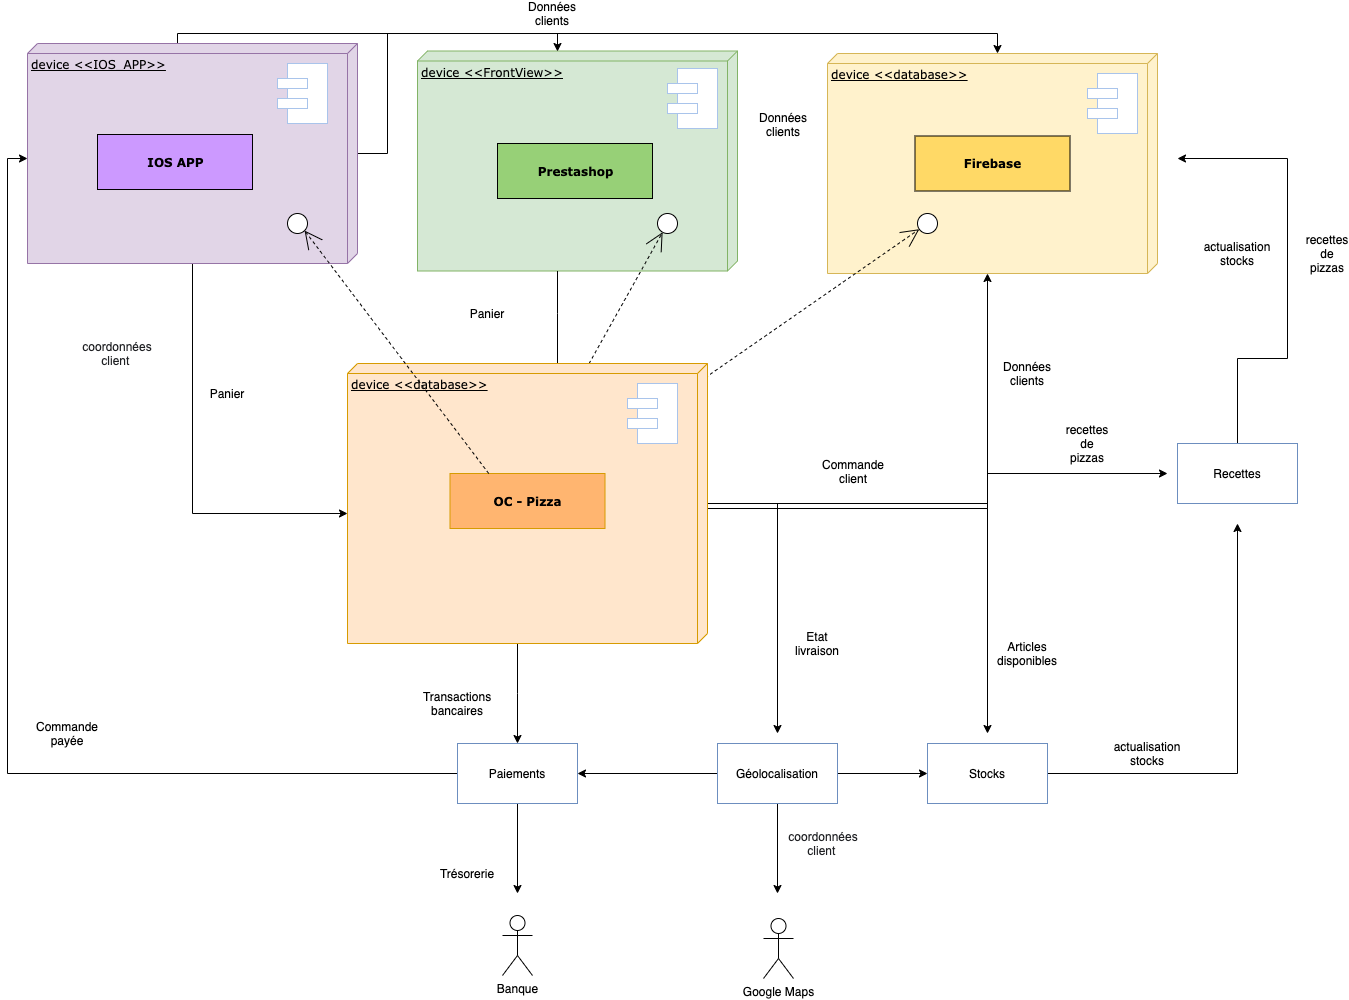

The diagram above was exported from draw.io. Its source (the exported page's mxGraphModel, read from the mxfile embedded in the PNG):
<mxGraphModel dx="1980" dy="1160" grid="1" gridSize="10" guides="1" tooltips="1" connect="1" arrows="1" fold="1" page="0" pageScale="1" pageWidth="1100" pageHeight="850" background="#ffffff" math="0" shadow="0">
  <root>
    <mxCell id="0" />
    <mxCell id="1" parent="0" />
    <mxCell id="39150e848f15840c-1" value="device &amp;lt;&amp;lt;FrontView&amp;gt;&amp;gt;" style="verticalAlign=top;align=left;spacingTop=8;spacingLeft=2;spacingRight=12;shape=cube;size=10;direction=south;fontStyle=4;html=1;rounded=0;shadow=0;comic=0;labelBackgroundColor=none;strokeWidth=1;fontFamily=Verdana;fontSize=12;fillColor=#d5e8d4;strokeColor=#82b366;" parent="1" vertex="1">
      <mxGeometry x="120" y="67.5" width="320" height="220" as="geometry" />
    </mxCell>
    <mxCell id="39150e848f15840c-2" value="device &amp;lt;&amp;lt;database&amp;gt;&amp;gt;" style="verticalAlign=top;align=left;spacingTop=8;spacingLeft=2;spacingRight=12;shape=cube;size=10;direction=south;fontStyle=4;html=1;rounded=0;shadow=0;comic=0;labelBackgroundColor=none;strokeWidth=1;fontFamily=Verdana;fontSize=12;fillColor=#fff2cc;strokeColor=#d6b656;" parent="1" vertex="1">
      <mxGeometry x="530" y="70" width="330" height="220" as="geometry" />
    </mxCell>
    <mxCell id="z0-XtjAGCGfput8_keP0-16" style="edgeStyle=orthogonalEdgeStyle;rounded=0;orthogonalLoop=1;jettySize=auto;html=1;entryX=0.5;entryY=0;entryDx=0;entryDy=0;" edge="1" parent="1" source="39150e848f15840c-3" target="z0-XtjAGCGfput8_keP0-23">
      <mxGeometry relative="1" as="geometry">
        <mxPoint x="260" y="750" as="targetPoint" />
        <Array as="points">
          <mxPoint x="220" y="710" />
          <mxPoint x="220" y="710" />
        </Array>
      </mxGeometry>
    </mxCell>
    <mxCell id="z0-XtjAGCGfput8_keP0-17" style="edgeStyle=orthogonalEdgeStyle;rounded=0;orthogonalLoop=1;jettySize=auto;html=1;entryX=0;entryY=0;entryDx=0;entryDy=60;entryPerimeter=0;" edge="1" parent="1" source="39150e848f15840c-3">
      <mxGeometry relative="1" as="geometry">
        <mxPoint x="480" y="750" as="targetPoint" />
      </mxGeometry>
    </mxCell>
    <mxCell id="z0-XtjAGCGfput8_keP0-18" style="edgeStyle=orthogonalEdgeStyle;rounded=0;orthogonalLoop=1;jettySize=auto;html=1;" edge="1" parent="1" source="39150e848f15840c-3">
      <mxGeometry relative="1" as="geometry">
        <mxPoint x="690" y="750" as="targetPoint" />
        <Array as="points">
          <mxPoint x="690" y="525" />
          <mxPoint x="690" y="750" />
        </Array>
      </mxGeometry>
    </mxCell>
    <mxCell id="z0-XtjAGCGfput8_keP0-37" style="edgeStyle=orthogonalEdgeStyle;rounded=0;orthogonalLoop=1;jettySize=auto;html=1;" edge="1" parent="1" source="39150e848f15840c-3">
      <mxGeometry relative="1" as="geometry">
        <mxPoint x="870" y="490" as="targetPoint" />
        <Array as="points">
          <mxPoint x="690" y="525" />
          <mxPoint x="690" y="490" />
        </Array>
      </mxGeometry>
    </mxCell>
    <mxCell id="39150e848f15840c-6" value="" style="ellipse;whiteSpace=wrap;html=1;rounded=0;shadow=0;comic=0;labelBackgroundColor=none;strokeWidth=1;fontFamily=Verdana;fontSize=12;align=center;" parent="1" vertex="1">
      <mxGeometry x="360" y="230" width="20" height="20" as="geometry" />
    </mxCell>
    <mxCell id="39150e848f15840c-9" value="" style="ellipse;whiteSpace=wrap;html=1;rounded=0;shadow=0;comic=0;labelBackgroundColor=none;strokeWidth=1;fontFamily=Verdana;fontSize=12;align=center;" parent="1" vertex="1">
      <mxGeometry x="620" y="230" width="20" height="20" as="geometry" />
    </mxCell>
    <mxCell id="39150e848f15840c-11" style="edgeStyle=none;rounded=0;html=1;dashed=1;labelBackgroundColor=none;startArrow=none;startFill=0;startSize=8;endArrow=open;endFill=0;endSize=16;fontFamily=Verdana;fontSize=12;exitX=0.5;exitY=0;exitDx=0;exitDy=0;" parent="1" source="z0-XtjAGCGfput8_keP0-11" target="39150e848f15840c-6" edge="1">
      <mxGeometry relative="1" as="geometry">
        <mxPoint x="484.39874977674936" y="460" as="sourcePoint" />
      </mxGeometry>
    </mxCell>
    <mxCell id="39150e848f15840c-12" style="edgeStyle=none;rounded=0;html=1;dashed=1;labelBackgroundColor=none;startArrow=none;startFill=0;startSize=8;endArrow=open;endFill=0;endSize=16;fontFamily=Verdana;fontSize=12;" parent="1" source="z0-XtjAGCGfput8_keP0-11" target="39150e848f15840c-9" edge="1">
      <mxGeometry relative="1" as="geometry" />
    </mxCell>
    <mxCell id="39150e848f15840c-14" style="edgeStyle=elbowEdgeStyle;rounded=0;html=1;labelBackgroundColor=none;startArrow=none;startFill=0;startSize=8;endArrow=none;endFill=0;endSize=16;fontFamily=Verdana;fontSize=12;" parent="1" source="39150e848f15840c-6" edge="1">
      <mxGeometry relative="1" as="geometry">
        <mxPoint x="369.58823529411757" y="230" as="targetPoint" />
      </mxGeometry>
    </mxCell>
    <mxCell id="39150e848f15840c-18" style="edgeStyle=orthogonalEdgeStyle;rounded=0;html=1;labelBackgroundColor=none;startArrow=none;startFill=0;startSize=8;endArrow=none;endFill=0;endSize=16;fontFamily=Verdana;fontSize=12;" parent="1" source="39150e848f15840c-3" target="39150e848f15840c-1" edge="1">
      <mxGeometry relative="1" as="geometry">
        <Array as="points">
          <mxPoint x="260" y="330" />
          <mxPoint x="260" y="330" />
        </Array>
      </mxGeometry>
    </mxCell>
    <mxCell id="39150e848f15840c-4" value="&lt;b&gt;Prestashop&lt;/b&gt;" style="html=1;rounded=0;shadow=0;comic=0;labelBackgroundColor=none;strokeWidth=1;fontFamily=Verdana;fontSize=12;align=center;fillColor=#97D077;" parent="1" vertex="1">
      <mxGeometry x="200" y="160" width="155" height="55" as="geometry" />
    </mxCell>
    <mxCell id="z0-XtjAGCGfput8_keP0-33" style="edgeStyle=orthogonalEdgeStyle;rounded=0;orthogonalLoop=1;jettySize=auto;html=1;" edge="1" parent="1" source="z0-XtjAGCGfput8_keP0-21">
      <mxGeometry relative="1" as="geometry">
        <mxPoint x="480" y="910" as="targetPoint" />
      </mxGeometry>
    </mxCell>
    <mxCell id="z0-XtjAGCGfput8_keP0-94" style="edgeStyle=orthogonalEdgeStyle;rounded=0;orthogonalLoop=1;jettySize=auto;html=1;entryX=1;entryY=0.5;entryDx=0;entryDy=0;" edge="1" parent="1" source="z0-XtjAGCGfput8_keP0-21" target="z0-XtjAGCGfput8_keP0-23">
      <mxGeometry relative="1" as="geometry" />
    </mxCell>
    <mxCell id="z0-XtjAGCGfput8_keP0-95" style="edgeStyle=orthogonalEdgeStyle;rounded=0;orthogonalLoop=1;jettySize=auto;html=1;entryX=0;entryY=0.5;entryDx=0;entryDy=0;" edge="1" parent="1" source="z0-XtjAGCGfput8_keP0-21" target="z0-XtjAGCGfput8_keP0-22">
      <mxGeometry relative="1" as="geometry" />
    </mxCell>
    <mxCell id="z0-XtjAGCGfput8_keP0-21" value="Géolocalisation" style="rounded=0;whiteSpace=wrap;html=1;strokeColor=#6c8ebf;" vertex="1" parent="1">
      <mxGeometry x="420" y="760" width="120" height="60" as="geometry" />
    </mxCell>
    <mxCell id="z0-XtjAGCGfput8_keP0-40" style="edgeStyle=orthogonalEdgeStyle;rounded=0;orthogonalLoop=1;jettySize=auto;html=1;" edge="1" parent="1" source="z0-XtjAGCGfput8_keP0-22">
      <mxGeometry relative="1" as="geometry">
        <mxPoint x="940" y="540" as="targetPoint" />
      </mxGeometry>
    </mxCell>
    <mxCell id="z0-XtjAGCGfput8_keP0-22" value="Stocks" style="rounded=0;whiteSpace=wrap;html=1;strokeColor=#6c8ebf;" vertex="1" parent="1">
      <mxGeometry x="630" y="760" width="120" height="60" as="geometry" />
    </mxCell>
    <mxCell id="z0-XtjAGCGfput8_keP0-32" style="edgeStyle=orthogonalEdgeStyle;rounded=0;orthogonalLoop=1;jettySize=auto;html=1;" edge="1" parent="1" source="z0-XtjAGCGfput8_keP0-23">
      <mxGeometry relative="1" as="geometry">
        <mxPoint x="220" y="910" as="targetPoint" />
      </mxGeometry>
    </mxCell>
    <mxCell id="z0-XtjAGCGfput8_keP0-93" style="edgeStyle=orthogonalEdgeStyle;rounded=0;orthogonalLoop=1;jettySize=auto;html=1;entryX=0;entryY=0;entryDx=115;entryDy=330;entryPerimeter=0;" edge="1" parent="1" source="z0-XtjAGCGfput8_keP0-23" target="z0-XtjAGCGfput8_keP0-66">
      <mxGeometry relative="1" as="geometry" />
    </mxCell>
    <mxCell id="z0-XtjAGCGfput8_keP0-23" value="Paiements" style="rounded=0;whiteSpace=wrap;html=1;strokeColor=#6c8ebf;" vertex="1" parent="1">
      <mxGeometry x="160" y="760" width="120" height="60" as="geometry" />
    </mxCell>
    <mxCell id="z0-XtjAGCGfput8_keP0-29" value="Banque" style="shape=umlActor;verticalLabelPosition=bottom;verticalAlign=top;html=1;outlineConnect=0;fillColor=#ffffff;" vertex="1" parent="1">
      <mxGeometry x="205" y="932" width="30" height="60" as="geometry" />
    </mxCell>
    <mxCell id="z0-XtjAGCGfput8_keP0-35" value="Google Maps" style="shape=umlActor;verticalLabelPosition=bottom;verticalAlign=top;html=1;outlineConnect=0;fillColor=#ffffff;" vertex="1" parent="1">
      <mxGeometry x="466" y="935" width="30" height="60" as="geometry" />
    </mxCell>
    <mxCell id="z0-XtjAGCGfput8_keP0-38" style="edgeStyle=orthogonalEdgeStyle;rounded=0;orthogonalLoop=1;jettySize=auto;html=1;" edge="1" parent="1" source="z0-XtjAGCGfput8_keP0-36">
      <mxGeometry relative="1" as="geometry">
        <mxPoint x="880" y="175" as="targetPoint" />
        <Array as="points">
          <mxPoint x="940" y="375" />
          <mxPoint x="990" y="375" />
          <mxPoint x="990" y="175" />
        </Array>
      </mxGeometry>
    </mxCell>
    <mxCell id="z0-XtjAGCGfput8_keP0-36" value="Recettes" style="rounded=0;whiteSpace=wrap;html=1;strokeColor=#6c8ebf;" vertex="1" parent="1">
      <mxGeometry x="880" y="460" width="120" height="60" as="geometry" />
    </mxCell>
    <mxCell id="z0-XtjAGCGfput8_keP0-41" value="" style="group" vertex="1" connectable="0" parent="1">
      <mxGeometry x="370" y="85" width="50" height="60" as="geometry" />
    </mxCell>
    <mxCell id="z0-XtjAGCGfput8_keP0-26" style="edgeStyle=orthogonalEdgeStyle;rounded=0;orthogonalLoop=1;jettySize=auto;html=1;exitX=0.5;exitY=1;exitDx=0;exitDy=0;" edge="1" parent="z0-XtjAGCGfput8_keP0-41" source="z0-XtjAGCGfput8_keP0-24" target="z0-XtjAGCGfput8_keP0-24">
      <mxGeometry relative="1" as="geometry" />
    </mxCell>
    <mxCell id="z0-XtjAGCGfput8_keP0-25" value="" style="rounded=0;whiteSpace=wrap;html=1;strokeColor=#A9C4EB;fillColor=#ffffff;" vertex="1" parent="z0-XtjAGCGfput8_keP0-41">
      <mxGeometry x="10" width="40" height="60" as="geometry" />
    </mxCell>
    <mxCell id="z0-XtjAGCGfput8_keP0-27" value="" style="rounded=0;whiteSpace=wrap;html=1;strokeColor=#A9C4EB;fillColor=#ffffff;" vertex="1" parent="z0-XtjAGCGfput8_keP0-41">
      <mxGeometry y="15" width="30" height="10" as="geometry" />
    </mxCell>
    <mxCell id="z0-XtjAGCGfput8_keP0-24" value="" style="rounded=0;whiteSpace=wrap;html=1;strokeColor=#A9C4EB;fillColor=#ffffff;" vertex="1" parent="z0-XtjAGCGfput8_keP0-41">
      <mxGeometry y="35" width="30" height="10" as="geometry" />
    </mxCell>
    <mxCell id="z0-XtjAGCGfput8_keP0-42" value="" style="group" vertex="1" connectable="0" parent="1">
      <mxGeometry x="790" y="90" width="50" height="60" as="geometry" />
    </mxCell>
    <mxCell id="z0-XtjAGCGfput8_keP0-43" style="edgeStyle=orthogonalEdgeStyle;rounded=0;orthogonalLoop=1;jettySize=auto;html=1;exitX=0.5;exitY=1;exitDx=0;exitDy=0;" edge="1" parent="z0-XtjAGCGfput8_keP0-42" source="z0-XtjAGCGfput8_keP0-46" target="z0-XtjAGCGfput8_keP0-46">
      <mxGeometry relative="1" as="geometry" />
    </mxCell>
    <mxCell id="z0-XtjAGCGfput8_keP0-44" value="" style="rounded=0;whiteSpace=wrap;html=1;strokeColor=#A9C4EB;fillColor=#ffffff;" vertex="1" parent="z0-XtjAGCGfput8_keP0-42">
      <mxGeometry x="10" width="40" height="60" as="geometry" />
    </mxCell>
    <mxCell id="z0-XtjAGCGfput8_keP0-45" value="" style="rounded=0;whiteSpace=wrap;html=1;strokeColor=#A9C4EB;fillColor=#ffffff;" vertex="1" parent="z0-XtjAGCGfput8_keP0-42">
      <mxGeometry y="15" width="30" height="10" as="geometry" />
    </mxCell>
    <mxCell id="z0-XtjAGCGfput8_keP0-46" value="" style="rounded=0;whiteSpace=wrap;html=1;strokeColor=#A9C4EB;fillColor=#ffffff;" vertex="1" parent="z0-XtjAGCGfput8_keP0-42">
      <mxGeometry y="35" width="30" height="10" as="geometry" />
    </mxCell>
    <mxCell id="z0-XtjAGCGfput8_keP0-54" value="Transactions bancaires" style="text;html=1;strokeColor=none;fillColor=none;align=center;verticalAlign=middle;whiteSpace=wrap;rounded=0;" vertex="1" parent="1">
      <mxGeometry x="140" y="710" width="40" height="20" as="geometry" />
    </mxCell>
    <mxCell id="z0-XtjAGCGfput8_keP0-56" value="Données clients" style="text;html=1;strokeColor=none;fillColor=none;align=center;verticalAlign=middle;whiteSpace=wrap;rounded=0;" vertex="1" parent="1">
      <mxGeometry x="466" y="131" width="40" height="20" as="geometry" />
    </mxCell>
    <mxCell id="z0-XtjAGCGfput8_keP0-57" value="actualisation stocks" style="text;html=1;strokeColor=none;fillColor=none;align=center;verticalAlign=middle;whiteSpace=wrap;rounded=0;" vertex="1" parent="1">
      <mxGeometry x="830" y="760" width="40" height="20" as="geometry" />
    </mxCell>
    <mxCell id="z0-XtjAGCGfput8_keP0-58" value="&lt;font style=&quot;font-size: 12px&quot;&gt;&lt;span style=&quot;color: rgb(32 , 33 , 36) ; font-family: &amp;#34;arial&amp;#34; , sans-serif ; text-align: left&quot;&gt;coordonnées client&lt;/span&gt;&lt;span style=&quot;color: rgb(32 , 33 , 36) ; font-family: &amp;#34;arial&amp;#34; , sans-serif ; text-align: left&quot;&gt;&amp;nbsp;&lt;/span&gt;&lt;/font&gt;" style="text;html=1;strokeColor=none;fillColor=none;align=center;verticalAlign=middle;whiteSpace=wrap;rounded=0;" vertex="1" parent="1">
      <mxGeometry x="506" y="850" width="40" height="20" as="geometry" />
    </mxCell>
    <mxCell id="z0-XtjAGCGfput8_keP0-59" value="recettes de pizzas" style="text;html=1;strokeColor=none;fillColor=none;align=center;verticalAlign=middle;whiteSpace=wrap;rounded=0;" vertex="1" parent="1">
      <mxGeometry x="770" y="450" width="40" height="20" as="geometry" />
    </mxCell>
    <mxCell id="z0-XtjAGCGfput8_keP0-60" value="actualisation stocks" style="text;html=1;strokeColor=none;fillColor=none;align=center;verticalAlign=middle;whiteSpace=wrap;rounded=0;" vertex="1" parent="1">
      <mxGeometry x="920" y="260" width="40" height="20" as="geometry" />
    </mxCell>
    <mxCell id="z0-XtjAGCGfput8_keP0-61" value="recettes de pizzas" style="text;html=1;strokeColor=none;fillColor=none;align=center;verticalAlign=middle;whiteSpace=wrap;rounded=0;" vertex="1" parent="1">
      <mxGeometry x="1010" y="260" width="40" height="20" as="geometry" />
    </mxCell>
    <mxCell id="z0-XtjAGCGfput8_keP0-62" value="Données clients" style="text;html=1;strokeColor=none;fillColor=none;align=center;verticalAlign=middle;whiteSpace=wrap;rounded=0;" vertex="1" parent="1">
      <mxGeometry x="710" y="380" width="40" height="20" as="geometry" />
    </mxCell>
    <mxCell id="z0-XtjAGCGfput8_keP0-63" value="Etat livraison" style="text;html=1;strokeColor=none;fillColor=none;align=center;verticalAlign=middle;whiteSpace=wrap;rounded=0;" vertex="1" parent="1">
      <mxGeometry x="500" y="650" width="40" height="20" as="geometry" />
    </mxCell>
    <mxCell id="z0-XtjAGCGfput8_keP0-64" value="Articles disponibles" style="text;html=1;strokeColor=none;fillColor=none;align=center;verticalAlign=middle;whiteSpace=wrap;rounded=0;" vertex="1" parent="1">
      <mxGeometry x="710" y="660" width="40" height="20" as="geometry" />
    </mxCell>
    <mxCell id="z0-XtjAGCGfput8_keP0-76" style="edgeStyle=orthogonalEdgeStyle;rounded=0;orthogonalLoop=1;jettySize=auto;html=1;entryX=0;entryY=0;entryDx=0;entryDy=160;entryPerimeter=0;" edge="1" parent="1" source="z0-XtjAGCGfput8_keP0-66" target="39150e848f15840c-2">
      <mxGeometry relative="1" as="geometry">
        <Array as="points">
          <mxPoint x="-120" y="50" />
          <mxPoint x="700" y="50" />
        </Array>
      </mxGeometry>
    </mxCell>
    <mxCell id="z0-XtjAGCGfput8_keP0-82" style="edgeStyle=orthogonalEdgeStyle;rounded=0;orthogonalLoop=1;jettySize=auto;html=1;entryX=0;entryY=0;entryDx=150;entryDy=360;entryPerimeter=0;" edge="1" parent="1" source="z0-XtjAGCGfput8_keP0-66" target="39150e848f15840c-3">
      <mxGeometry relative="1" as="geometry" />
    </mxCell>
    <mxCell id="z0-XtjAGCGfput8_keP0-85" style="edgeStyle=orthogonalEdgeStyle;rounded=0;orthogonalLoop=1;jettySize=auto;html=1;" edge="1" parent="1" source="z0-XtjAGCGfput8_keP0-66">
      <mxGeometry relative="1" as="geometry">
        <mxPoint x="260" y="68" as="targetPoint" />
        <Array as="points">
          <mxPoint x="90" y="170" />
          <mxPoint x="90" y="50" />
          <mxPoint x="260" y="50" />
          <mxPoint x="260" y="68" />
        </Array>
      </mxGeometry>
    </mxCell>
    <mxCell id="z0-XtjAGCGfput8_keP0-66" value="device &amp;lt;&amp;lt;IOS_APP&amp;gt;&amp;gt;" style="verticalAlign=top;align=left;spacingTop=8;spacingLeft=2;spacingRight=12;shape=cube;size=10;direction=south;fontStyle=4;html=1;rounded=0;shadow=0;comic=0;labelBackgroundColor=none;strokeWidth=1;fontFamily=Verdana;fontSize=12;fillColor=#e1d5e7;strokeColor=#9673a6;" vertex="1" parent="1">
      <mxGeometry x="-270" y="60" width="330" height="220" as="geometry" />
    </mxCell>
    <mxCell id="z0-XtjAGCGfput8_keP0-88" style="edgeStyle=orthogonalEdgeStyle;rounded=0;orthogonalLoop=1;jettySize=auto;html=1;entryX=0;entryY=0;entryDx=220;entryDy=170;entryPerimeter=0;" edge="1" parent="1" source="39150e848f15840c-3" target="39150e848f15840c-2">
      <mxGeometry relative="1" as="geometry">
        <mxPoint x="510" y="525" as="targetPoint" />
      </mxGeometry>
    </mxCell>
    <mxCell id="39150e848f15840c-3" value="device &amp;lt;&amp;lt;database&amp;gt;&amp;gt;" style="verticalAlign=top;align=left;spacingTop=8;spacingLeft=2;spacingRight=12;shape=cube;size=10;direction=south;fontStyle=4;html=1;rounded=0;shadow=0;comic=0;labelBackgroundColor=none;strokeWidth=1;fontFamily=Verdana;fontSize=12;fillColor=#ffe6cc;strokeColor=#d79b00;" parent="1" vertex="1">
      <mxGeometry x="50" y="380" width="360" height="280" as="geometry" />
    </mxCell>
    <mxCell id="z0-XtjAGCGfput8_keP0-11" value="&lt;b&gt;OC - Pizza&lt;/b&gt;" style="html=1;rounded=0;shadow=0;comic=0;labelBackgroundColor=none;strokeWidth=1;fontFamily=Verdana;fontSize=12;align=center;strokeColor=#d79b00;fillColor=#FFB570;" vertex="1" parent="1">
      <mxGeometry x="152.5" y="490" width="155" height="55" as="geometry" />
    </mxCell>
    <mxCell id="z0-XtjAGCGfput8_keP0-47" value="" style="group" vertex="1" connectable="0" parent="1">
      <mxGeometry x="330" y="400" width="50" height="60" as="geometry" />
    </mxCell>
    <mxCell id="z0-XtjAGCGfput8_keP0-48" style="edgeStyle=orthogonalEdgeStyle;rounded=0;orthogonalLoop=1;jettySize=auto;html=1;exitX=0.5;exitY=1;exitDx=0;exitDy=0;" edge="1" parent="z0-XtjAGCGfput8_keP0-47" source="z0-XtjAGCGfput8_keP0-51" target="z0-XtjAGCGfput8_keP0-51">
      <mxGeometry relative="1" as="geometry" />
    </mxCell>
    <mxCell id="z0-XtjAGCGfput8_keP0-49" value="" style="rounded=0;whiteSpace=wrap;html=1;strokeColor=#A9C4EB;fillColor=#ffffff;" vertex="1" parent="z0-XtjAGCGfput8_keP0-47">
      <mxGeometry x="10" width="40" height="60" as="geometry" />
    </mxCell>
    <mxCell id="z0-XtjAGCGfput8_keP0-50" value="" style="rounded=0;whiteSpace=wrap;html=1;strokeColor=#A9C4EB;fillColor=#ffffff;" vertex="1" parent="z0-XtjAGCGfput8_keP0-47">
      <mxGeometry y="15" width="30" height="10" as="geometry" />
    </mxCell>
    <mxCell id="z0-XtjAGCGfput8_keP0-51" value="" style="rounded=0;whiteSpace=wrap;html=1;strokeColor=#A9C4EB;fillColor=#ffffff;" vertex="1" parent="z0-XtjAGCGfput8_keP0-47">
      <mxGeometry y="35" width="30" height="10" as="geometry" />
    </mxCell>
    <mxCell id="z0-XtjAGCGfput8_keP0-71" value="" style="ellipse;whiteSpace=wrap;html=1;rounded=0;shadow=0;comic=0;labelBackgroundColor=none;strokeWidth=1;fontFamily=Verdana;fontSize=12;align=center;" vertex="1" parent="1">
      <mxGeometry x="-10" y="230" width="20" height="20" as="geometry" />
    </mxCell>
    <mxCell id="z0-XtjAGCGfput8_keP0-72" style="edgeStyle=none;rounded=0;html=1;dashed=1;labelBackgroundColor=none;startArrow=none;startFill=0;startSize=8;endArrow=open;endFill=0;endSize=16;fontFamily=Verdana;fontSize=12;entryX=1;entryY=1;entryDx=0;entryDy=0;exitX=0.25;exitY=0;exitDx=0;exitDy=0;" edge="1" parent="1" source="z0-XtjAGCGfput8_keP0-11" target="z0-XtjAGCGfput8_keP0-71">
      <mxGeometry relative="1" as="geometry">
        <mxPoint x="311.2222536705267" y="390" as="sourcePoint" />
        <mxPoint x="375.5820432739856" y="258.9711570252739" as="targetPoint" />
      </mxGeometry>
    </mxCell>
    <mxCell id="z0-XtjAGCGfput8_keP0-73" value="&lt;b&gt;IOS APP&lt;/b&gt;" style="html=1;rounded=0;shadow=0;comic=0;labelBackgroundColor=none;strokeWidth=1;fontFamily=Verdana;fontSize=12;align=center;fillColor=#CC99FF;" vertex="1" parent="1">
      <mxGeometry x="-200" y="151" width="155" height="55" as="geometry" />
    </mxCell>
    <mxCell id="z0-XtjAGCGfput8_keP0-74" value="&lt;b&gt;Firebase&lt;/b&gt;" style="html=1;rounded=0;shadow=0;comic=0;labelBackgroundColor=none;strokeWidth=1;fontFamily=Verdana;fontSize=12;align=center;fillColor=#FFD966;" vertex="1" parent="1">
      <mxGeometry x="617.5" y="152.5" width="155" height="55" as="geometry" />
    </mxCell>
    <mxCell id="z0-XtjAGCGfput8_keP0-77" value="Données clients" style="text;html=1;strokeColor=none;fillColor=none;align=center;verticalAlign=middle;whiteSpace=wrap;rounded=0;" vertex="1" parent="1">
      <mxGeometry x="235" y="20" width="40" height="20" as="geometry" />
    </mxCell>
    <mxCell id="z0-XtjAGCGfput8_keP0-78" value="Panier" style="text;html=1;strokeColor=none;fillColor=none;align=center;verticalAlign=middle;whiteSpace=wrap;rounded=0;" vertex="1" parent="1">
      <mxGeometry x="170" y="320" width="40" height="20" as="geometry" />
    </mxCell>
    <mxCell id="z0-XtjAGCGfput8_keP0-80" value="Trésorerie" style="text;html=1;strokeColor=none;fillColor=none;align=center;verticalAlign=middle;whiteSpace=wrap;rounded=0;" vertex="1" parent="1">
      <mxGeometry x="150" y="880" width="40" height="20" as="geometry" />
    </mxCell>
    <mxCell id="z0-XtjAGCGfput8_keP0-86" value="Panier" style="text;html=1;strokeColor=none;fillColor=none;align=center;verticalAlign=middle;whiteSpace=wrap;rounded=0;" vertex="1" parent="1">
      <mxGeometry x="-90" y="400" width="40" height="20" as="geometry" />
    </mxCell>
    <mxCell id="z0-XtjAGCGfput8_keP0-87" value="&lt;font style=&quot;font-size: 12px&quot;&gt;&lt;span style=&quot;color: rgb(32 , 33 , 36) ; font-family: &amp;#34;arial&amp;#34; , sans-serif ; text-align: left&quot;&gt;coordonnées client&lt;/span&gt;&lt;span style=&quot;color: rgb(32 , 33 , 36) ; font-family: &amp;#34;arial&amp;#34; , sans-serif ; text-align: left&quot;&gt;&amp;nbsp;&lt;/span&gt;&lt;/font&gt;" style="text;html=1;strokeColor=none;fillColor=none;align=center;verticalAlign=middle;whiteSpace=wrap;rounded=0;" vertex="1" parent="1">
      <mxGeometry x="-200" y="360" width="40" height="20" as="geometry" />
    </mxCell>
    <mxCell id="z0-XtjAGCGfput8_keP0-89" value="Commande client" style="text;html=1;strokeColor=none;fillColor=none;align=center;verticalAlign=middle;whiteSpace=wrap;rounded=0;" vertex="1" parent="1">
      <mxGeometry x="536" y="478" width="40" height="20" as="geometry" />
    </mxCell>
    <mxCell id="z0-XtjAGCGfput8_keP0-96" value="Commande payée" style="text;html=1;strokeColor=none;fillColor=none;align=center;verticalAlign=middle;whiteSpace=wrap;rounded=0;" vertex="1" parent="1">
      <mxGeometry x="-250" y="740" width="40" height="20" as="geometry" />
    </mxCell>
    <mxCell id="z0-XtjAGCGfput8_keP0-97" value="" style="group" vertex="1" connectable="0" parent="1">
      <mxGeometry x="-20" y="80" width="50" height="60" as="geometry" />
    </mxCell>
    <mxCell id="z0-XtjAGCGfput8_keP0-98" style="edgeStyle=orthogonalEdgeStyle;rounded=0;orthogonalLoop=1;jettySize=auto;html=1;exitX=0.5;exitY=1;exitDx=0;exitDy=0;" edge="1" parent="z0-XtjAGCGfput8_keP0-97" source="z0-XtjAGCGfput8_keP0-101" target="z0-XtjAGCGfput8_keP0-101">
      <mxGeometry relative="1" as="geometry" />
    </mxCell>
    <mxCell id="z0-XtjAGCGfput8_keP0-99" value="" style="rounded=0;whiteSpace=wrap;html=1;strokeColor=#A9C4EB;fillColor=#ffffff;" vertex="1" parent="z0-XtjAGCGfput8_keP0-97">
      <mxGeometry x="10" width="40" height="60" as="geometry" />
    </mxCell>
    <mxCell id="z0-XtjAGCGfput8_keP0-100" value="" style="rounded=0;whiteSpace=wrap;html=1;strokeColor=#A9C4EB;fillColor=#ffffff;" vertex="1" parent="z0-XtjAGCGfput8_keP0-97">
      <mxGeometry y="15" width="30" height="10" as="geometry" />
    </mxCell>
    <mxCell id="z0-XtjAGCGfput8_keP0-101" value="" style="rounded=0;whiteSpace=wrap;html=1;strokeColor=#A9C4EB;fillColor=#ffffff;" vertex="1" parent="z0-XtjAGCGfput8_keP0-97">
      <mxGeometry y="35" width="30" height="10" as="geometry" />
    </mxCell>
  </root>
</mxGraphModel>